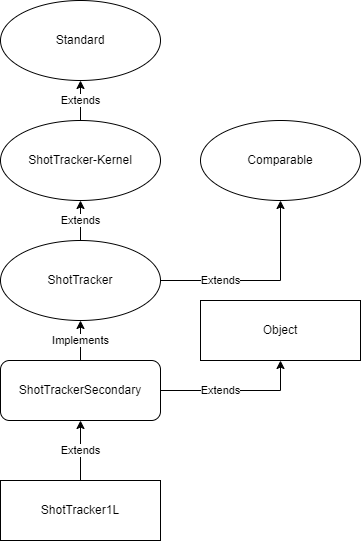

The diagram above was exported from draw.io. Its source (the exported page's mxGraphModel, read from the mxfile embedded in the PNG):
<mxGraphModel dx="1393" dy="755" grid="1" gridSize="10" guides="1" tooltips="1" connect="1" arrows="1" fold="1" page="1" pageScale="1" pageWidth="827" pageHeight="1169" math="0" shadow="0">
  <root>
    <mxCell id="WIyWlLk6GJQsqaUBKTNV-0" />
    <mxCell id="WIyWlLk6GJQsqaUBKTNV-1" parent="WIyWlLk6GJQsqaUBKTNV-0" />
    <mxCell id="aVOoxhlGMpiOJN19xOp_-0" value="Standard" style="ellipse;whiteSpace=wrap;html=1;" vertex="1" parent="WIyWlLk6GJQsqaUBKTNV-1">
      <mxGeometry x="200" y="40" width="160" height="80" as="geometry" />
    </mxCell>
    <object label="Extends" id="aVOoxhlGMpiOJN19xOp_-4">
      <mxCell style="edgeStyle=orthogonalEdgeStyle;rounded=0;orthogonalLoop=1;jettySize=auto;html=1;" edge="1" parent="WIyWlLk6GJQsqaUBKTNV-1" source="aVOoxhlGMpiOJN19xOp_-1" target="aVOoxhlGMpiOJN19xOp_-0">
        <mxGeometry relative="1" as="geometry" />
      </mxCell>
    </object>
    <mxCell id="aVOoxhlGMpiOJN19xOp_-1" value="ShotTracker-Kernel" style="ellipse;whiteSpace=wrap;html=1;" vertex="1" parent="WIyWlLk6GJQsqaUBKTNV-1">
      <mxGeometry x="200" y="160" width="160" height="80" as="geometry" />
    </mxCell>
    <mxCell id="aVOoxhlGMpiOJN19xOp_-6" value="Extends" style="edgeStyle=orthogonalEdgeStyle;rounded=0;orthogonalLoop=1;jettySize=auto;html=1;" edge="1" parent="WIyWlLk6GJQsqaUBKTNV-1" source="aVOoxhlGMpiOJN19xOp_-2" target="aVOoxhlGMpiOJN19xOp_-1">
      <mxGeometry relative="1" as="geometry" />
    </mxCell>
    <mxCell id="aVOoxhlGMpiOJN19xOp_-8" value="Extends" style="edgeStyle=orthogonalEdgeStyle;rounded=0;orthogonalLoop=1;jettySize=auto;html=1;entryX=0.5;entryY=1;entryDx=0;entryDy=0;" edge="1" parent="WIyWlLk6GJQsqaUBKTNV-1" source="aVOoxhlGMpiOJN19xOp_-2" target="aVOoxhlGMpiOJN19xOp_-7">
      <mxGeometry x="-0.4" relative="1" as="geometry">
        <mxPoint as="offset" />
      </mxGeometry>
    </mxCell>
    <mxCell id="aVOoxhlGMpiOJN19xOp_-2" value="ShotTracker" style="ellipse;whiteSpace=wrap;html=1;" vertex="1" parent="WIyWlLk6GJQsqaUBKTNV-1">
      <mxGeometry x="200" y="280" width="160" height="80" as="geometry" />
    </mxCell>
    <mxCell id="aVOoxhlGMpiOJN19xOp_-7" value="Comparable" style="ellipse;whiteSpace=wrap;html=1;" vertex="1" parent="WIyWlLk6GJQsqaUBKTNV-1">
      <mxGeometry x="400" y="160" width="160" height="80" as="geometry" />
    </mxCell>
    <mxCell id="aVOoxhlGMpiOJN19xOp_-10" value="Implements" style="edgeStyle=orthogonalEdgeStyle;rounded=0;orthogonalLoop=1;jettySize=auto;html=1;" edge="1" parent="WIyWlLk6GJQsqaUBKTNV-1" source="aVOoxhlGMpiOJN19xOp_-9" target="aVOoxhlGMpiOJN19xOp_-2">
      <mxGeometry relative="1" as="geometry" />
    </mxCell>
    <mxCell id="aVOoxhlGMpiOJN19xOp_-12" value="Extends" style="edgeStyle=orthogonalEdgeStyle;rounded=0;orthogonalLoop=1;jettySize=auto;html=1;" edge="1" parent="WIyWlLk6GJQsqaUBKTNV-1" source="aVOoxhlGMpiOJN19xOp_-9" target="aVOoxhlGMpiOJN19xOp_-11">
      <mxGeometry x="-0.2" relative="1" as="geometry">
        <Array as="points">
          <mxPoint x="480" y="430" />
        </Array>
        <mxPoint as="offset" />
      </mxGeometry>
    </mxCell>
    <mxCell id="aVOoxhlGMpiOJN19xOp_-9" value="ShotTrackerSecondary" style="rounded=1;whiteSpace=wrap;html=1;" vertex="1" parent="WIyWlLk6GJQsqaUBKTNV-1">
      <mxGeometry x="200" y="400" width="160" height="60" as="geometry" />
    </mxCell>
    <mxCell id="aVOoxhlGMpiOJN19xOp_-11" value="Object" style="rounded=0;whiteSpace=wrap;html=1;" vertex="1" parent="WIyWlLk6GJQsqaUBKTNV-1">
      <mxGeometry x="400" y="340" width="160" height="60" as="geometry" />
    </mxCell>
    <mxCell id="aVOoxhlGMpiOJN19xOp_-17" value="Extends" style="edgeStyle=orthogonalEdgeStyle;rounded=0;orthogonalLoop=1;jettySize=auto;html=1;" edge="1" parent="WIyWlLk6GJQsqaUBKTNV-1" source="aVOoxhlGMpiOJN19xOp_-15" target="aVOoxhlGMpiOJN19xOp_-9">
      <mxGeometry relative="1" as="geometry" />
    </mxCell>
    <mxCell id="aVOoxhlGMpiOJN19xOp_-15" value="ShotTracker1L" style="rounded=0;whiteSpace=wrap;html=1;" vertex="1" parent="WIyWlLk6GJQsqaUBKTNV-1">
      <mxGeometry x="200" y="520" width="160" height="60" as="geometry" />
    </mxCell>
  </root>
</mxGraphModel>